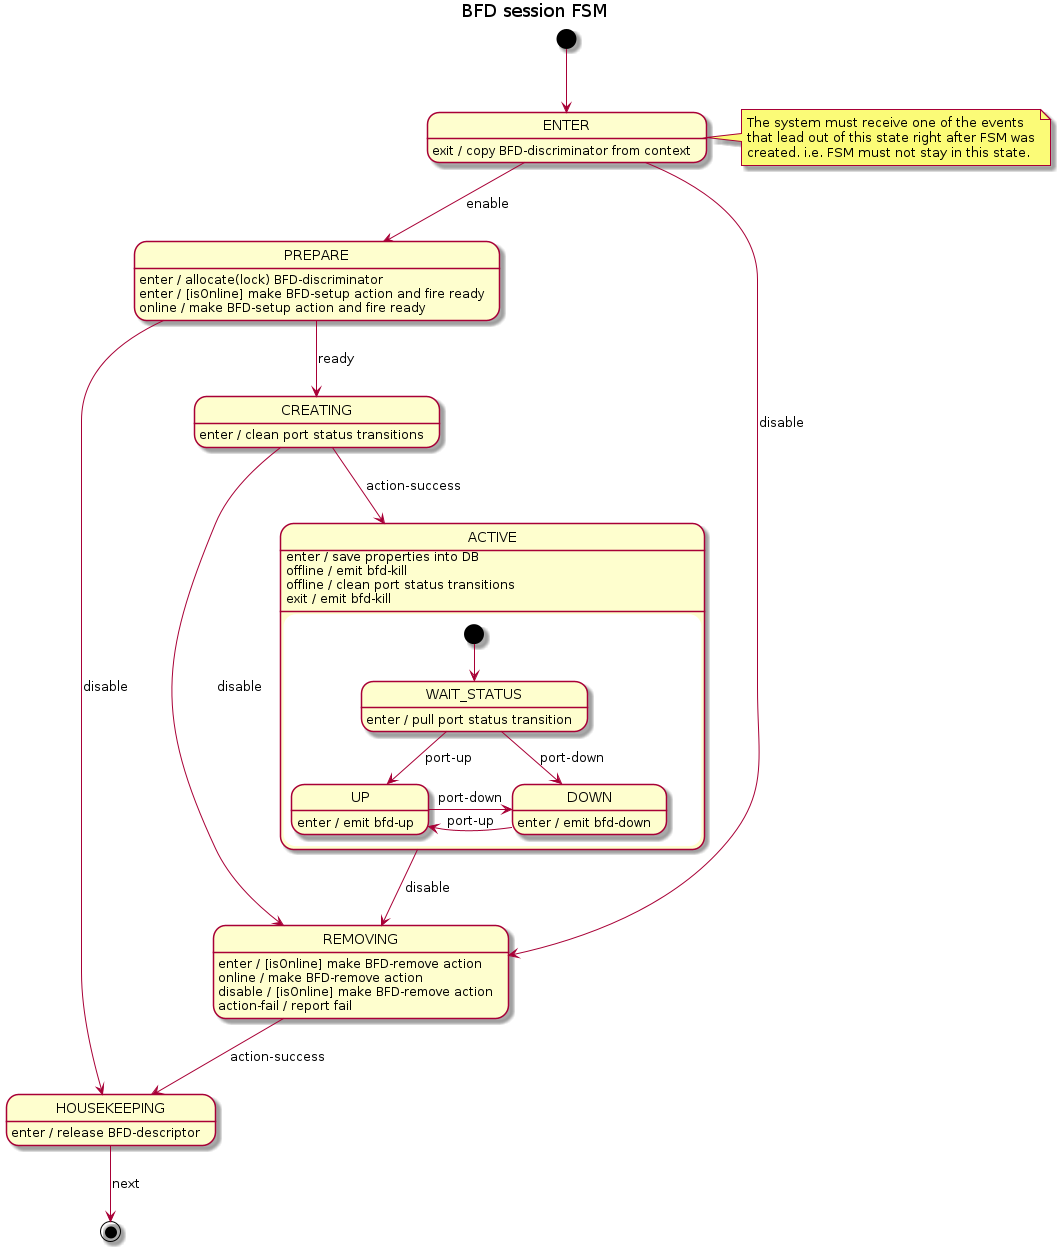

The diagram above was rendered by PlantUML. Its source (embedded in the PNG):
@startuml bfd-port-FSM
title BFD session FSM

[*] --> ENTER
note right of ENTER
    The system must receive one of the events
    that lead out of this state right after FSM was
    created. i.e. FSM must not stay in this state.
end note

ENTER --> PREPARE : enable
ENTER --> REMOVING : disable
ENTER : exit / copy BFD-discriminator from context

PREPARE : enter / allocate(lock) BFD-discriminator
PREPARE : enter / [isOnline] make BFD-setup action and fire ready
PREPARE --> CREATING : ready
PREPARE --> HOUSEKEEPING : disable
PREPARE : online / make BFD-setup action and fire ready

CREATING : enter / clean port status transitions
CREATING --> ACTIVE : action-success
CREATING --> REMOVING : disable

state ACTIVE {
    [*] --> WAIT_STATUS

    WAIT_STATUS --> UP : port-up
    WAIT_STATUS --> DOWN : port-down
    WAIT_STATUS : enter / pull port status transition

    UP -r-> DOWN : port-down
    UP : enter / emit bfd-up

    DOWN -l-> UP : port-up
    DOWN : enter / emit bfd-down
}
ACTIVE : enter / save properties into DB
ACTIVE --> REMOVING : disable
ACTIVE : offline / emit bfd-kill
ACTIVE : offline / clean port status transitions
ACTIVE : exit / emit bfd-kill

REMOVING : enter / [isOnline] make BFD-remove action
REMOVING --> HOUSEKEEPING : action-success
REMOVING : online / make BFD-remove action
REMOVING : disable / [isOnline] make BFD-remove action
REMOVING : action-fail / report fail

HOUSEKEEPING : enter / release BFD-descriptor
HOUSEKEEPING --> [*] : next

@enduml